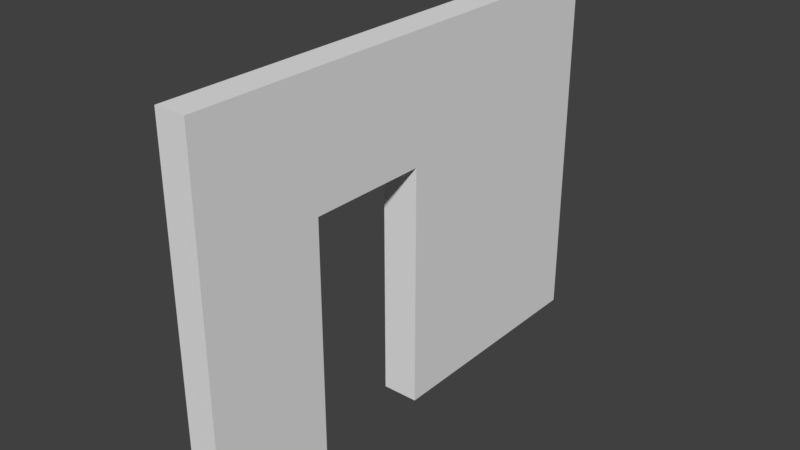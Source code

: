 # Source: SM_Wall_Door_Detail_3x4x0.25.blend  (saved by Blender 2.79.0; exported with 4.5.12 LTS)
import bpy
from mathutils import Matrix  # noqa: F401  (used for matrix-valued properties, if any)

bpy.ops.wm.read_factory_settings(use_empty=True)
scene = bpy.context.scene
scene.name = 'Scene'

# ---- collections
col_collection_1 = bpy.data.collections.new('Collection 1'); scene.collection.children.link(col_collection_1)

# ---- world
world_world = bpy.data.worlds.new('World'); scene.world = world_world
world_world.color = (0.05088, 0.05088, 0.05088)
world_world.use_sun_shadow = False
world_world.sun_shadow_jitter_overblur = 0.0
world_world.cycles.sampling_method = 'MANUAL'

# ---- meshes
me_sm_wall_door_detail_3x4x0_25 = bpy.data.meshes.new('SM_Wall_Door_Detail_3x4x0.25')
me_sm_wall_door_detail_3x4x0_25.from_pydata([(1.887e-08, 0.0, -0.25), (1.887e-08, 1.0, -0.25), (1.863e-08, 2.05, -4.714e-09), (1.887e-08, 2.0, -0.25), (1.863e-08, 4.0, 0.0), (2.05, 2.05, -9.391e-10), (3.0, 0.0, -0.25), (2.05, 0.95, -9.391e-10), (3.0, 0.0, -1.11e-14), (2.0, 1.0, -0.25), (2.0, 2.0, -0.25), (1.863e-08, 0.95, -4.714e-09), (1.887e-08, 4.0, -0.25), (3.0, 4.0, -0.25), (1.863e-08, 0.0, 0.0), (1.887e-08, 2.0, 0.0), (2.0, 1.0, 0.0), (-3.775e-09, 2.05, 0.05), (1.0, 2.05, 0.0), (1.0, 0.95, 0.0), (1.5, 4.0, 0.0), (2.05, 1.5, -9.391e-10), (1.5, 0.0, 0.0), (3.0, 2.0, 0.0), (1.887e-08, 3.0, 0.0), (1.0, 2.0, 0.0), (1.0, 1.0, 0.0), (2.0, 1.5, 0.05), (3.0, 4.0, 0.0), (2.0, 1.5, 0.0), (2.0, 2.0, 0.0), (1.887e-08, 0.5, 0.0), (1.887e-08, 1.0, 0.0), (-3.775e-09, 0.95, 0.05), (1.0, 1.0, 0.05), (2.0, 1.0, 0.05), (2.05, 0.95, 0.05), (2.05, 2.05, 0.05), (0.0, 2.0, 0.05), (1.0, 2.05, 0.05), (1.0, 2.0, 0.05), (-3.775e-09, 1.0, 0.05), (2.0, 2.0, 0.05), (1.0, 0.95, 0.05), (2.05, 1.5, 0.05)], [], [(1, 9, 10, 3, 12, 13, 6, 0), (10, 9, 16, 29, 30), (3, 10, 30, 25, 15), (6, 13, 28, 23, 8), (0, 6, 8, 22, 14), (13, 12, 4, 20, 28), (9, 1, 32, 26, 16), (11, 31, 14, 22, 8, 23, 28, 20, 4, 24, 2, 18, 5, 21, 7, 19), (16, 29, 30), (11, 19, 43, 33), (19, 7, 36, 43), (39, 17, 38, 40), (5, 18, 39, 37), (43, 36, 35, 34), (44, 37, 42, 27), (16, 26, 34, 35), (26, 32, 41, 34), (37, 39, 40, 42), (18, 2, 17, 39), (33, 43, 34, 41), (36, 44, 27, 35), (29, 16, 35, 27), (30, 29, 27, 42), (21, 5, 37, 44), (7, 21, 44, 36), (25, 30, 42, 40), (15, 25, 40, 38), (38, 17, 2, 15), (32, 1, 0, 14, 31, 11), (33, 41, 32, 11), (4, 12, 3, 15, 2, 24)])
me_sm_wall_door_detail_3x4x0_25.use_remesh_preserve_volume = False
me_sm_wall_door_detail_3x4x0_25.use_remesh_preserve_attributes = False
me_sm_wall_door_detail_3x4x0_25.use_mirror_vertex_groups = False
me_sm_wall_door_detail_3x4x0_25.update()

# ---- objects
ob_sm_wall_door_detail_3x4x0_25 = bpy.data.objects.new('SM_Wall_Door_Detail_3x4x0.25', me_sm_wall_door_detail_3x4x0_25)

# ---- transforms, parenting, visibility, modifiers, constraints
ob_sm_wall_door_detail_3x4x0_25.location = (0.0, 0.0, 0.0)
ob_sm_wall_door_detail_3x4x0_25.rotation_euler = (-0.0, -1.571, 0.0)
ob_sm_wall_door_detail_3x4x0_25.lineart.crease_threshold = 0.0

# ---- collection membership
col_collection_1.objects.link(ob_sm_wall_door_detail_3x4x0_25)

# ---- scene / render settings (as saved in the file)
scene.frame_start = 1; scene.frame_end = 250; scene.frame_set(1)
scene.render.engine = 'BLENDER_EEVEE_NEXT'
scene.render.resolution_percentage = 50
scene.render.dither_intensity = 0.0
scene.cycles.use_denoising = False
scene.cycles.samples = 128
scene.cycles.sampling_pattern = 'TABULATED_SOBOL'
scene.cycles.use_adaptive_sampling = False
scene.cycles.use_light_tree = False
scene.cycles.blur_glossy = 0.0
scene.cycles.sample_clamp_indirect = 0.0
scene.view_settings.view_transform = 'Standard'
bpy.context.view_layer.update()

# ---- added for rendering (the .blend has no active camera and no usable light): camera, sun
cam_auto = bpy.data.cameras.new('AutoCamera')
cam_auto.lens = 50.0
cam_auto.sensor_width = 36.0
cam_auto.clip_end = 1000.0
ob_auto_camera = bpy.data.objects.new('AutoCamera', cam_auto)
scene.collection.objects.link(ob_auto_camera)
ob_auto_camera.location = (4.73444, -3.56133, 5.20755)
ob_auto_camera.rotation_euler = (1.09748, -7.21219e-08, 0.694738)
scene.camera = ob_auto_camera
light_auto_sun = bpy.data.lights.new('AutoSun', 'SUN')
light_auto_sun.energy = 3.0
light_auto_sun.angle = 0.0523599
ob_auto_sun = bpy.data.objects.new('AutoSun', light_auto_sun)
scene.collection.objects.link(ob_auto_sun)
ob_auto_sun.rotation_euler = (0.872665, 0.174533, 0.523599)
bpy.context.view_layer.update()
